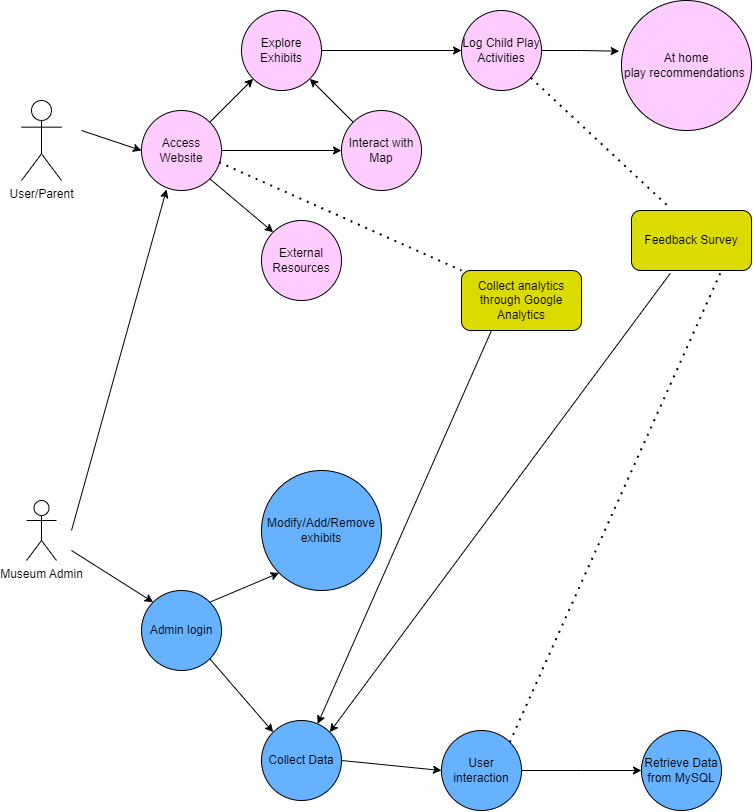

The diagram above was exported from draw.io. Its source (the exported page's mxGraphModel, read from the mxfile embedded in the PNG):
<mxGraphModel dx="2087" dy="883" grid="1" gridSize="10" guides="1" tooltips="1" connect="1" arrows="1" fold="1" page="1" pageScale="1" pageWidth="850" pageHeight="1100" math="0" shadow="0">
  <root>
    <mxCell id="0" />
    <mxCell id="1" parent="0" />
    <mxCell id="dNQAQemBdv3i1Iaeucfy-1" value="User/Parent" style="shape=umlActor;verticalLabelPosition=bottom;verticalAlign=top;html=1;outlineConnect=0;" vertex="1" parent="1">
      <mxGeometry x="90" y="110" width="40" height="80" as="geometry" />
    </mxCell>
    <mxCell id="dNQAQemBdv3i1Iaeucfy-4" value="Access Website" style="ellipse;whiteSpace=wrap;html=1;aspect=fixed;fillColor=#FFCCFF;" vertex="1" parent="1">
      <mxGeometry x="210" y="120" width="80" height="80" as="geometry" />
    </mxCell>
    <mxCell id="dNQAQemBdv3i1Iaeucfy-5" value="Interact with Map" style="ellipse;whiteSpace=wrap;html=1;aspect=fixed;fillColor=#FFCCFF;" vertex="1" parent="1">
      <mxGeometry x="410" y="120" width="80" height="80" as="geometry" />
    </mxCell>
    <mxCell id="dNQAQemBdv3i1Iaeucfy-6" value="External Resources" style="ellipse;whiteSpace=wrap;html=1;aspect=fixed;fillColor=#FFCCFF;" vertex="1" parent="1">
      <mxGeometry x="330" y="230" width="80" height="80" as="geometry" />
    </mxCell>
    <mxCell id="dNQAQemBdv3i1Iaeucfy-7" value="Explore Exhibits" style="ellipse;whiteSpace=wrap;html=1;aspect=fixed;fillColor=#FFCCFF;" vertex="1" parent="1">
      <mxGeometry x="310" y="20" width="80" height="80" as="geometry" />
    </mxCell>
    <mxCell id="dNQAQemBdv3i1Iaeucfy-8" value="Log Child Play Activities" style="ellipse;whiteSpace=wrap;html=1;aspect=fixed;fillColor=#FFCCFF;" vertex="1" parent="1">
      <mxGeometry x="530" y="20" width="80" height="80" as="geometry" />
    </mxCell>
    <mxCell id="dNQAQemBdv3i1Iaeucfy-10" value="Museum Admin" style="shape=umlActor;verticalLabelPosition=bottom;verticalAlign=top;html=1;outlineConnect=0;" vertex="1" parent="1">
      <mxGeometry x="95" y="510" width="30" height="60" as="geometry" />
    </mxCell>
    <mxCell id="dNQAQemBdv3i1Iaeucfy-12" value="" style="endArrow=classic;html=1;rounded=0;entryX=0.313;entryY=0.987;entryDx=0;entryDy=0;entryPerimeter=0;" edge="1" parent="1" target="dNQAQemBdv3i1Iaeucfy-4">
      <mxGeometry width="50" height="50" relative="1" as="geometry">
        <mxPoint x="140" y="540" as="sourcePoint" />
        <mxPoint x="190" y="490" as="targetPoint" />
      </mxGeometry>
    </mxCell>
    <mxCell id="dNQAQemBdv3i1Iaeucfy-13" value="" style="endArrow=classic;html=1;rounded=0;entryX=0;entryY=0.5;entryDx=0;entryDy=0;" edge="1" parent="1" target="dNQAQemBdv3i1Iaeucfy-4">
      <mxGeometry width="50" height="50" relative="1" as="geometry">
        <mxPoint x="150" y="140" as="sourcePoint" />
        <mxPoint x="200" y="120" as="targetPoint" />
      </mxGeometry>
    </mxCell>
    <mxCell id="dNQAQemBdv3i1Iaeucfy-15" value="Admin login" style="ellipse;whiteSpace=wrap;html=1;aspect=fixed;fillColor=#66B2FF;" vertex="1" parent="1">
      <mxGeometry x="210" y="600" width="80" height="80" as="geometry" />
    </mxCell>
    <mxCell id="dNQAQemBdv3i1Iaeucfy-16" value="Modify/Add/Remove exhibits" style="ellipse;whiteSpace=wrap;html=1;aspect=fixed;fillColor=#66B2FF;" vertex="1" parent="1">
      <mxGeometry x="330" y="480" width="120" height="120" as="geometry" />
    </mxCell>
    <mxCell id="dNQAQemBdv3i1Iaeucfy-17" value="Collect Data" style="ellipse;whiteSpace=wrap;html=1;aspect=fixed;fillColor=#66B2FF;" vertex="1" parent="1">
      <mxGeometry x="330" y="730" width="80" height="80" as="geometry" />
    </mxCell>
    <mxCell id="dNQAQemBdv3i1Iaeucfy-19" value="" style="endArrow=classic;html=1;rounded=0;exitX=1;exitY=1;exitDx=0;exitDy=0;entryX=0;entryY=0;entryDx=0;entryDy=0;" edge="1" parent="1" source="dNQAQemBdv3i1Iaeucfy-4" target="dNQAQemBdv3i1Iaeucfy-6">
      <mxGeometry width="50" height="50" relative="1" as="geometry">
        <mxPoint x="290" y="210" as="sourcePoint" />
        <mxPoint x="340" y="160" as="targetPoint" />
      </mxGeometry>
    </mxCell>
    <mxCell id="dNQAQemBdv3i1Iaeucfy-20" value="" style="endArrow=classic;html=1;rounded=0;exitX=1;exitY=0.5;exitDx=0;exitDy=0;entryX=0;entryY=0.5;entryDx=0;entryDy=0;" edge="1" parent="1" source="dNQAQemBdv3i1Iaeucfy-4" target="dNQAQemBdv3i1Iaeucfy-5">
      <mxGeometry width="50" height="50" relative="1" as="geometry">
        <mxPoint x="280" y="160" as="sourcePoint" />
        <mxPoint x="330" y="110" as="targetPoint" />
      </mxGeometry>
    </mxCell>
    <mxCell id="dNQAQemBdv3i1Iaeucfy-21" value="" style="endArrow=classic;html=1;rounded=0;exitX=1;exitY=0;exitDx=0;exitDy=0;entryX=0;entryY=1;entryDx=0;entryDy=0;" edge="1" parent="1" source="dNQAQemBdv3i1Iaeucfy-4" target="dNQAQemBdv3i1Iaeucfy-7">
      <mxGeometry width="50" height="50" relative="1" as="geometry">
        <mxPoint x="270" y="90" as="sourcePoint" />
        <mxPoint x="320" y="40" as="targetPoint" />
      </mxGeometry>
    </mxCell>
    <mxCell id="dNQAQemBdv3i1Iaeucfy-22" value="" style="endArrow=classic;html=1;rounded=0;exitX=1;exitY=0.5;exitDx=0;exitDy=0;entryX=0;entryY=0.5;entryDx=0;entryDy=0;" edge="1" parent="1" source="dNQAQemBdv3i1Iaeucfy-7" target="dNQAQemBdv3i1Iaeucfy-8">
      <mxGeometry width="50" height="50" relative="1" as="geometry">
        <mxPoint x="410" y="60" as="sourcePoint" />
        <mxPoint x="460" y="10" as="targetPoint" />
      </mxGeometry>
    </mxCell>
    <mxCell id="dNQAQemBdv3i1Iaeucfy-24" value="Retrieve Data from MySQL" style="ellipse;whiteSpace=wrap;html=1;aspect=fixed;fillColor=#66B2FF;" vertex="1" parent="1">
      <mxGeometry x="710" y="740" width="80" height="80" as="geometry" />
    </mxCell>
    <mxCell id="dNQAQemBdv3i1Iaeucfy-25" value="User interaction" style="ellipse;whiteSpace=wrap;html=1;aspect=fixed;fillColor=#66B2FF;" vertex="1" parent="1">
      <mxGeometry x="510" y="740" width="80" height="80" as="geometry" />
    </mxCell>
    <mxCell id="dNQAQemBdv3i1Iaeucfy-26" value="Collect analytics through Google Analytics" style="rounded=1;whiteSpace=wrap;html=1;fillColor=#DBDB00;" vertex="1" parent="1">
      <mxGeometry x="530" y="280" width="120" height="60" as="geometry" />
    </mxCell>
    <mxCell id="dNQAQemBdv3i1Iaeucfy-27" value="" style="endArrow=none;dashed=1;html=1;dashPattern=1 3;strokeWidth=2;rounded=0;exitX=0.97;exitY=0.647;exitDx=0;exitDy=0;exitPerimeter=0;entryX=0;entryY=0;entryDx=0;entryDy=0;" edge="1" parent="1" source="dNQAQemBdv3i1Iaeucfy-4" target="dNQAQemBdv3i1Iaeucfy-26">
      <mxGeometry width="50" height="50" relative="1" as="geometry">
        <mxPoint x="330" y="200" as="sourcePoint" />
        <mxPoint x="380" y="150" as="targetPoint" />
      </mxGeometry>
    </mxCell>
    <mxCell id="dNQAQemBdv3i1Iaeucfy-30" value="" style="endArrow=classic;html=1;rounded=0;entryX=0;entryY=0;entryDx=0;entryDy=0;" edge="1" parent="1" target="dNQAQemBdv3i1Iaeucfy-15">
      <mxGeometry width="50" height="50" relative="1" as="geometry">
        <mxPoint x="140" y="560" as="sourcePoint" />
        <mxPoint x="220" y="530" as="targetPoint" />
      </mxGeometry>
    </mxCell>
    <mxCell id="dNQAQemBdv3i1Iaeucfy-31" value="" style="endArrow=classic;html=1;rounded=0;exitX=1;exitY=0;exitDx=0;exitDy=0;entryX=0;entryY=1;entryDx=0;entryDy=0;" edge="1" parent="1" source="dNQAQemBdv3i1Iaeucfy-15" target="dNQAQemBdv3i1Iaeucfy-16">
      <mxGeometry width="50" height="50" relative="1" as="geometry">
        <mxPoint x="280" y="610" as="sourcePoint" />
        <mxPoint x="330" y="560" as="targetPoint" />
      </mxGeometry>
    </mxCell>
    <mxCell id="dNQAQemBdv3i1Iaeucfy-32" value="" style="endArrow=classic;html=1;rounded=0;entryX=0;entryY=0;entryDx=0;entryDy=0;exitX=1;exitY=1;exitDx=0;exitDy=0;" edge="1" parent="1" source="dNQAQemBdv3i1Iaeucfy-15" target="dNQAQemBdv3i1Iaeucfy-17">
      <mxGeometry width="50" height="50" relative="1" as="geometry">
        <mxPoint x="280" y="680" as="sourcePoint" />
        <mxPoint x="330" y="630" as="targetPoint" />
      </mxGeometry>
    </mxCell>
    <mxCell id="dNQAQemBdv3i1Iaeucfy-33" value="" style="endArrow=classic;html=1;rounded=0;exitX=1;exitY=0.5;exitDx=0;exitDy=0;entryX=0;entryY=0.5;entryDx=0;entryDy=0;" edge="1" parent="1" source="dNQAQemBdv3i1Iaeucfy-17" target="dNQAQemBdv3i1Iaeucfy-25">
      <mxGeometry width="50" height="50" relative="1" as="geometry">
        <mxPoint x="470" y="830" as="sourcePoint" />
        <mxPoint x="520" y="780" as="targetPoint" />
      </mxGeometry>
    </mxCell>
    <mxCell id="dNQAQemBdv3i1Iaeucfy-34" value="" style="endArrow=classic;html=1;rounded=0;exitX=0;exitY=0;exitDx=0;exitDy=0;entryX=1;entryY=1;entryDx=0;entryDy=0;" edge="1" parent="1" source="dNQAQemBdv3i1Iaeucfy-5" target="dNQAQemBdv3i1Iaeucfy-7">
      <mxGeometry width="50" height="50" relative="1" as="geometry">
        <mxPoint x="390" y="130" as="sourcePoint" />
        <mxPoint x="440" y="80" as="targetPoint" />
      </mxGeometry>
    </mxCell>
    <mxCell id="dNQAQemBdv3i1Iaeucfy-36" value="At home play&amp;nbsp;recommendations&amp;nbsp;" style="ellipse;whiteSpace=wrap;html=1;aspect=fixed;fillColor=#FFCCFF;" vertex="1" parent="1">
      <mxGeometry x="690" y="10" width="130" height="130" as="geometry" />
    </mxCell>
    <mxCell id="dNQAQemBdv3i1Iaeucfy-37" style="edgeStyle=orthogonalEdgeStyle;rounded=0;orthogonalLoop=1;jettySize=auto;html=1;entryX=-0.018;entryY=0.39;entryDx=0;entryDy=0;entryPerimeter=0;" edge="1" parent="1" source="dNQAQemBdv3i1Iaeucfy-8" target="dNQAQemBdv3i1Iaeucfy-36">
      <mxGeometry relative="1" as="geometry" />
    </mxCell>
    <mxCell id="dNQAQemBdv3i1Iaeucfy-39" style="edgeStyle=orthogonalEdgeStyle;rounded=0;orthogonalLoop=1;jettySize=auto;html=1;" edge="1" parent="1" source="dNQAQemBdv3i1Iaeucfy-25">
      <mxGeometry relative="1" as="geometry">
        <mxPoint x="710" y="780" as="targetPoint" />
      </mxGeometry>
    </mxCell>
    <mxCell id="dNQAQemBdv3i1Iaeucfy-41" value="Feedback Survey" style="rounded=1;whiteSpace=wrap;html=1;fillColor=#DBDB00;" vertex="1" parent="1">
      <mxGeometry x="700" y="220" width="120" height="60" as="geometry" />
    </mxCell>
    <mxCell id="dNQAQemBdv3i1Iaeucfy-42" value="" style="endArrow=none;dashed=1;html=1;dashPattern=1 3;strokeWidth=2;rounded=0;entryX=0.323;entryY=-0.038;entryDx=0;entryDy=0;entryPerimeter=0;" edge="1" parent="1" source="dNQAQemBdv3i1Iaeucfy-8" target="dNQAQemBdv3i1Iaeucfy-41">
      <mxGeometry width="50" height="50" relative="1" as="geometry">
        <mxPoint x="610" y="190" as="sourcePoint" />
        <mxPoint x="660" y="140" as="targetPoint" />
      </mxGeometry>
    </mxCell>
    <mxCell id="dNQAQemBdv3i1Iaeucfy-43" value="" style="endArrow=none;dashed=1;html=1;dashPattern=1 3;strokeWidth=2;rounded=0;exitX=1;exitY=0;exitDx=0;exitDy=0;entryX=0.75;entryY=1;entryDx=0;entryDy=0;" edge="1" parent="1" source="dNQAQemBdv3i1Iaeucfy-25" target="dNQAQemBdv3i1Iaeucfy-41">
      <mxGeometry width="50" height="50" relative="1" as="geometry">
        <mxPoint x="730" y="390" as="sourcePoint" />
        <mxPoint x="780" y="340" as="targetPoint" />
      </mxGeometry>
    </mxCell>
    <mxCell id="dNQAQemBdv3i1Iaeucfy-44" value="" style="endArrow=classic;html=1;rounded=0;exitX=0.323;exitY=1.048;exitDx=0;exitDy=0;exitPerimeter=0;entryX=1;entryY=0;entryDx=0;entryDy=0;" edge="1" parent="1" source="dNQAQemBdv3i1Iaeucfy-41" target="dNQAQemBdv3i1Iaeucfy-17">
      <mxGeometry width="50" height="50" relative="1" as="geometry">
        <mxPoint x="650" y="410" as="sourcePoint" />
        <mxPoint x="700" y="360" as="targetPoint" />
      </mxGeometry>
    </mxCell>
    <mxCell id="dNQAQemBdv3i1Iaeucfy-45" value="" style="endArrow=classic;html=1;rounded=0;exitX=0.25;exitY=1;exitDx=0;exitDy=0;" edge="1" parent="1" source="dNQAQemBdv3i1Iaeucfy-26" target="dNQAQemBdv3i1Iaeucfy-17">
      <mxGeometry width="50" height="50" relative="1" as="geometry">
        <mxPoint x="570" y="420" as="sourcePoint" />
        <mxPoint x="620" y="370" as="targetPoint" />
      </mxGeometry>
    </mxCell>
  </root>
</mxGraphModel>